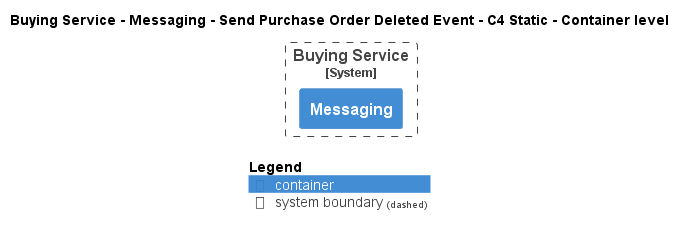

The diagram above was rendered by PlantUML. Its source (embedded in the PNG):
@startuml
!pragma layout smetana
!include ..\..\..\..\..\..\..\.c4s\C4_Container.puml

AddElementTag("c4interflow:lifecycle:new", $bgColor=green, $fontColor=#ffffff, $borderColor=green, $shadowing="False")
AddElementTag("c4interflow:lifecycle:changed", $bgColor=orange, $fontColor=#ffffff, $borderColor=orange, $shadowing="False")
AddElementTag("c4interflow:lifecycle:removed", $bgColor=red, $fontColor=#ffffff, $borderColor=red, $shadowing="False")

AddRelTag("c4interflow:lifecycle:new", $textColor=green, $lineColor=green)
AddRelTag("c4interflow:lifecycle:changed", $textColor=orange, $lineColor=orange)
AddRelTag("c4interflow:lifecycle:removed", $textColor=red, $lineColor=red)

SHOW_PERSON_PORTRAIT()
LAYOUT_TOP_DOWN()

skinparam linetype polyline

title Buying Service - Messaging - Send Purchase Order Deleted Event - C4 Static - Container level


System_Boundary(ECommercePlatform.SoftwareSystems.BuyingService, "Buying Service") {
    Container(ECommercePlatform.SoftwareSystems.BuyingService.Containers.Messaging, "Messaging", "", "")
}



SHOW_LEGEND()
@enduml